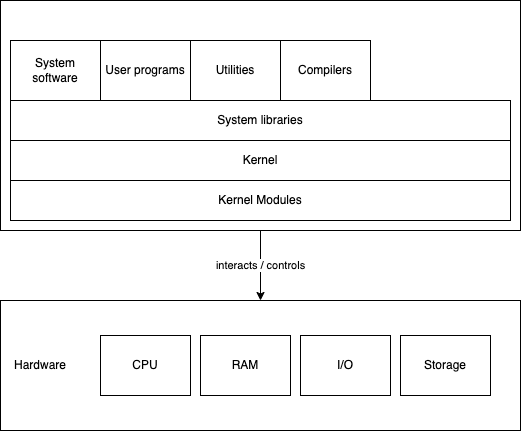

The diagram above was exported from draw.io. Its source (the exported page's mxGraphModel, read from the mxfile embedded in the PNG):
<mxGraphModel dx="942" dy="462" grid="1" gridSize="10" guides="1" tooltips="1" connect="1" arrows="1" fold="1" page="1" pageScale="1" pageWidth="827" pageHeight="1169" math="0" shadow="0">
  <root>
    <mxCell id="0" />
    <mxCell id="1" parent="0" />
    <mxCell id="2" value="" style="rounded=0;whiteSpace=wrap;html=1;" vertex="1" parent="1">
      <mxGeometry x="90" y="440" width="520" height="130" as="geometry" />
    </mxCell>
    <mxCell id="3" value="Hardware" style="text;html=1;strokeColor=none;fillColor=none;align=center;verticalAlign=middle;whiteSpace=wrap;rounded=0;" vertex="1" parent="1">
      <mxGeometry x="100" y="490" width="60" height="30" as="geometry" />
    </mxCell>
    <mxCell id="4" value="CPU" style="rounded=0;whiteSpace=wrap;html=1;" vertex="1" parent="1">
      <mxGeometry x="190" y="475" width="90" height="60" as="geometry" />
    </mxCell>
    <mxCell id="5" value="RAM" style="rounded=0;whiteSpace=wrap;html=1;" vertex="1" parent="1">
      <mxGeometry x="290" y="475" width="90" height="60" as="geometry" />
    </mxCell>
    <mxCell id="6" value="I/O" style="rounded=0;whiteSpace=wrap;html=1;" vertex="1" parent="1">
      <mxGeometry x="390" y="475" width="90" height="60" as="geometry" />
    </mxCell>
    <mxCell id="7" value="Storage" style="rounded=0;whiteSpace=wrap;html=1;" vertex="1" parent="1">
      <mxGeometry x="490" y="475" width="90" height="60" as="geometry" />
    </mxCell>
    <mxCell id="16" value="interacts / controls" style="edgeStyle=none;html=1;exitX=0.5;exitY=1;exitDx=0;exitDy=0;entryX=0.5;entryY=0;entryDx=0;entryDy=0;" edge="1" parent="1" source="8" target="2">
      <mxGeometry relative="1" as="geometry" />
    </mxCell>
    <mxCell id="8" value="" style="rounded=0;whiteSpace=wrap;html=1;" vertex="1" parent="1">
      <mxGeometry x="90" y="140" width="520" height="230" as="geometry" />
    </mxCell>
    <mxCell id="9" value="Kernel Modules" style="rounded=0;whiteSpace=wrap;html=1;" vertex="1" parent="1">
      <mxGeometry x="100" y="320" width="500" height="40" as="geometry" />
    </mxCell>
    <mxCell id="10" value="Kernel" style="rounded=0;whiteSpace=wrap;html=1;" vertex="1" parent="1">
      <mxGeometry x="100" y="280" width="500" height="40" as="geometry" />
    </mxCell>
    <mxCell id="11" value="System libraries" style="rounded=0;whiteSpace=wrap;html=1;" vertex="1" parent="1">
      <mxGeometry x="100" y="240" width="500" height="40" as="geometry" />
    </mxCell>
    <mxCell id="12" value="System software" style="rounded=0;whiteSpace=wrap;html=1;" vertex="1" parent="1">
      <mxGeometry x="100" y="180" width="90" height="60" as="geometry" />
    </mxCell>
    <mxCell id="13" value="User programs" style="rounded=0;whiteSpace=wrap;html=1;" vertex="1" parent="1">
      <mxGeometry x="190" y="180" width="90" height="60" as="geometry" />
    </mxCell>
    <mxCell id="14" value="Utilities" style="rounded=0;whiteSpace=wrap;html=1;" vertex="1" parent="1">
      <mxGeometry x="280" y="180" width="90" height="60" as="geometry" />
    </mxCell>
    <mxCell id="15" value="Compilers" style="rounded=0;whiteSpace=wrap;html=1;" vertex="1" parent="1">
      <mxGeometry x="370" y="180" width="90" height="60" as="geometry" />
    </mxCell>
  </root>
</mxGraphModel>